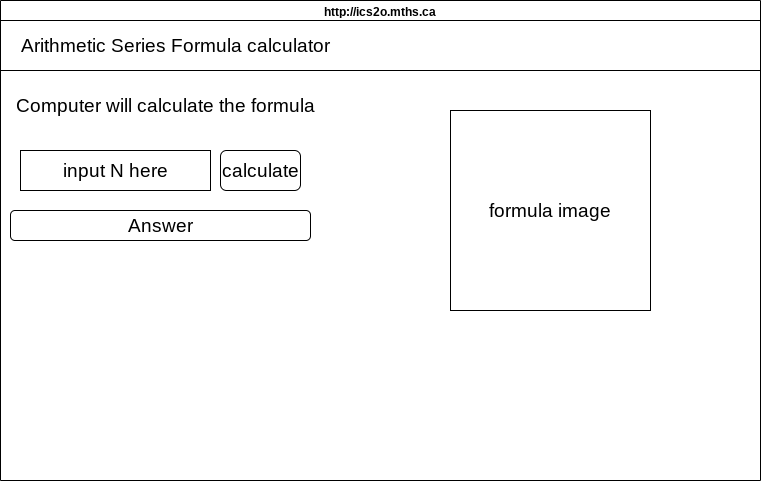

The diagram above was exported from draw.io. Its source (the exported page's mxGraphModel, read from the mxfile embedded in the PNG):
<mxGraphModel dx="626" dy="525" grid="1" gridSize="10" guides="1" tooltips="1" connect="1" arrows="1" fold="1" page="1" pageScale="1" pageWidth="850" pageHeight="1100" math="0" shadow="0">
  <root>
    <mxCell id="0" />
    <mxCell id="1" parent="0" />
    <mxCell id="7" value="http://ics2o.mths.ca" style="swimlane;whiteSpace=wrap;html=1;" parent="1" vertex="1">
      <mxGeometry x="100" y="60" width="760" height="480" as="geometry" />
    </mxCell>
    <mxCell id="8" value="&lt;span style=&quot;&quot;&gt;&lt;/span&gt;&lt;font style=&quot;font-size: 19px;&quot;&gt;&amp;nbsp; &amp;nbsp; Arithmetic Series Formula calculator&lt;/font&gt;" style="rounded=0;whiteSpace=wrap;html=1;align=left;" vertex="1" parent="7">
      <mxGeometry y="20" width="760" height="50" as="geometry" />
    </mxCell>
    <mxCell id="9" value="&lt;font color=&quot;#000000&quot;&gt;Computer will calculate the formula&lt;/font&gt;" style="text;html=1;strokeColor=none;fillColor=none;align=center;verticalAlign=middle;whiteSpace=wrap;rounded=0;fontSize=19;" vertex="1" parent="7">
      <mxGeometry x="10" y="90" width="310" height="30" as="geometry" />
    </mxCell>
    <mxCell id="10" value="formula image" style="whiteSpace=wrap;html=1;aspect=fixed;fontSize=19;" vertex="1" parent="7">
      <mxGeometry x="450" y="110" width="200" height="200" as="geometry" />
    </mxCell>
    <mxCell id="11" value="&lt;font color=&quot;#000000&quot;&gt;input N here&lt;/font&gt;" style="rounded=0;whiteSpace=wrap;html=1;fontSize=19;fillColor=none;" vertex="1" parent="7">
      <mxGeometry x="20" y="150" width="190" height="40" as="geometry" />
    </mxCell>
    <mxCell id="12" value="calculate" style="rounded=1;whiteSpace=wrap;html=1;fontSize=19;fontColor=#000000;fillColor=none;" vertex="1" parent="7">
      <mxGeometry x="220" y="150" width="80" height="40" as="geometry" />
    </mxCell>
    <mxCell id="13" value="Answer" style="rounded=1;whiteSpace=wrap;html=1;fontSize=19;fontColor=#000000;fillColor=none;" vertex="1" parent="7">
      <mxGeometry x="10" y="210" width="300" height="30" as="geometry" />
    </mxCell>
  </root>
</mxGraphModel>